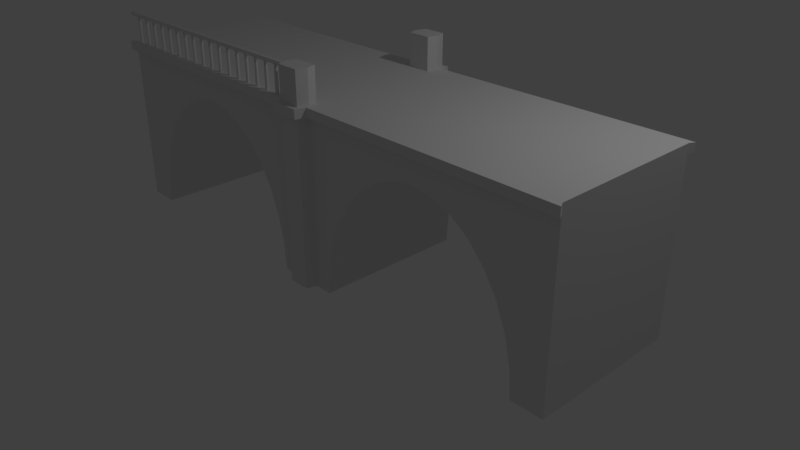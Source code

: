 # Source: most2.blend  (saved by Blender 2.79.0; exported with 4.5.12 LTS)
import bpy
from mathutils import Matrix  # noqa: F401  (used for matrix-valued properties, if any)

bpy.ops.wm.read_factory_settings(use_empty=True)
scene = bpy.context.scene
scene.name = 'Scene'

# ---- collections
col_collection_1 = bpy.data.collections.new('Collection 1'); scene.collection.children.link(col_collection_1)

# ---- materials (node trees are filled in below, after node groups)
mat_material = bpy.data.materials.new('Material')
mat_material.alpha_threshold = 0.0
mat_material.use_transparent_shadow = False
mat_material.roughness = 0.5
mat_material.line_color = (0.0, 0.0, 0.0, 1.0)

# ---- material node trees

# ---- world
world_world = bpy.data.worlds.new('World'); scene.world = world_world
world_world.color = (0.05088, 0.05088, 0.05088)
world_world.use_sun_shadow = False
world_world.sun_shadow_jitter_overblur = 0.0
world_world.cycles.sampling_method = 'MANUAL'

# ---- cameras
cam_camera = bpy.data.cameras.new('Camera')
cam_camera.clip_end = 100.0
cam_camera.lens = 35.0
cam_camera.sensor_width = 32.0
cam_camera.sensor_height = 18.0
cam_camera.ortho_scale = 7.314
cam_camera.dof.focus_distance = 0.0
cam_camera.dof.aperture_fstop = 128.0

# ---- lights
light_lamp = bpy.data.lights.new('Lamp', 'POINT')
light_lamp.transmission_factor = 0.0
light_lamp.cutoff_distance = 30.0
light_lamp.energy = 100.0
light_lamp.shadow_buffer_clip_start = 1.001
light_lamp.shadow_soft_size = 0.1
light_lamp.shadow_maximum_resolution = 0.006
light_lamp.use_absolute_resolution = True

# ---- meshes
me_cylinder_001 = bpy.data.meshes.new('Cylinder.001')
me_cylinder_001.from_pydata([(0.0, 0.02, -0.375), (0.0, 0.02, 0.375), (0.01732, 0.01, -0.375), (0.01732, 0.01, 0.375), (0.01732, -0.01, -0.375), (0.01732, -0.01, 0.375), (-1.748e-09, -0.02, -0.375), (-1.748e-09, -0.02, 0.375), (-0.01732, -0.01, -0.375), (-0.01732, -0.01, 0.375), (-0.01732, 0.01, -0.375), (-0.01732, 0.01, 0.375)], [], [(0, 1, 3, 2), (2, 3, 5, 4), (4, 5, 7, 6), (6, 7, 9, 8), (8, 9, 11, 10), (10, 11, 1, 0)])
me_cylinder_001.use_remesh_preserve_volume = False
me_cylinder_001.use_remesh_preserve_attributes = False
me_cylinder_001.use_mirror_vertex_groups = False
me_cylinder_001.update()
me_cylinder = bpy.data.meshes.new('Cylinder')
me_cylinder.from_pydata([(0.0, 0.02, -0.375), (0.0, 0.02, 0.375), (0.01732, 0.01, -0.375), (0.01732, 0.01, 0.375), (0.01732, -0.01, -0.375), (0.01732, -0.01, 0.375), (-1.748e-09, -0.02, -0.375), (-1.748e-09, -0.02, 0.375), (-0.01732, -0.01, -0.375), (-0.01732, -0.01, 0.375), (-0.01732, 0.01, -0.375), (-0.01732, 0.01, 0.375)], [], [(0, 1, 3, 2), (2, 3, 5, 4), (4, 5, 7, 6), (6, 7, 9, 8), (8, 9, 11, 10), (10, 11, 1, 0)])
me_cylinder.use_remesh_preserve_volume = False
me_cylinder.use_remesh_preserve_attributes = False
me_cylinder.use_mirror_vertex_groups = False
me_cylinder.update()
me_cube = bpy.data.meshes.new('Cube')
me_cube.from_pydata([(-1.0, -1.0, 0.0), (-1.0, -1.0, 1.727), (0.0, -0.9912, 0.0), (-1.0, 1.788e-07, 0.0), (-1.0, 5.96e-08, 1.727), (-1.788e-07, -2.98e-07, 1.727), (-2.98e-08, 0.0, 0.0), (-0.1141, -1.0, -3.231e-07), (-0.04947, -0.9912, -2.384e-07), (-0.8859, -1.0, 8.875e-07), (-0.05258, -0.9912, 1.727), (-0.1215, -1.0, 0.2741), (-0.8785, -1.0, 0.2741), (-0.1435, -1.0, 0.5378), (-0.8565, -1.0, 0.5378), (-0.1791, -1.0, 0.7807), (-0.8209, -1.0, 0.7807), (-0.2271, -1.0, 0.9936), (-0.7729, -1.0, 0.9936), (-0.2856, -1.0, 1.168), (-0.7144, -1.0, 1.168), (-0.3523, -1.0, 1.298), (-0.6477, -1.0, 1.298), (-0.4247, -1.0, 1.378), (-0.5, -1.0, 1.405), (-0.5753, -1.0, 1.378), (-0.1141, 0.0, -3.231e-07), (-0.8859, 0.0, 8.875e-07), (-0.1215, 0.0, 0.2741), (-0.8785, 0.0, 0.2741), (-0.1435, 0.0, 0.5378), (-0.8565, 0.0, 0.5378), (-0.1791, 0.0, 0.7807), (-0.8209, 0.0, 0.7807), (-0.2271, 0.0, 0.9936), (-0.7729, 0.0, 0.9936), (-0.2856, 0.0, 1.168), (-0.7144, 0.0, 1.168), (-0.3523, 0.0, 1.298), (-0.6477, 0.0, 1.298), (-0.4247, 0.0, 1.378), (-0.5, 0.0, 1.405), (-0.5753, 0.0, 1.378), (0.0, -1.124, 1.727), (0.0, -1.124, 0.0), (-0.03966, -1.124, -2.384e-07), (-0.04079, -1.124, 1.727), (0.0, -0.86, 1.727), (-0.0417, -0.86, 1.727), (0.0, -1.124, 2.048), (0.0, -0.9912, 2.048), (0.0, -0.86, 2.048), (-0.05258, -0.9912, 2.048), (-0.04079, -1.124, 2.048), (-0.0417, -0.86, 2.048), (-0.04073, -1.124, 1.638), (-1.0, -1.0, 1.638), (-0.05242, -0.9912, 1.638), (0.0, -1.124, 1.638), (-1.01, -1.068, 1.638), (-1.01, -1.068, 1.727), (-0.06216, -1.059, 1.727), (-0.062, -1.059, 1.638), (-0.05031, -1.192, 1.638), (-0.05036, -1.192, 1.727), (0.0, -1.192, 1.727), (0.0, -1.192, 1.638)], [], [(6, 2, 8, 7, 26), (5, 4, 1, 10, 48, 47), (8, 2, 44, 45), (0, 56, 1, 4, 3), (27, 9, 0, 3), (20, 18, 35, 37), (12, 9, 27, 29), (22, 20, 37, 39), (14, 12, 29, 31), (19, 21, 38, 36), (13, 15, 32, 30), (21, 23, 40, 38), (15, 17, 34, 32), (24, 25, 42, 41), (16, 14, 31, 33), (7, 11, 28, 26), (23, 24, 41, 40), (17, 19, 36, 34), (25, 22, 39, 42), (18, 16, 33, 35), (11, 13, 30, 28), (44, 58, 55, 45), (8, 57, 56, 0, 9, 12, 14, 16, 18, 20, 22, 25, 24, 23, 21, 19, 17, 15, 13, 11, 7), (43, 46, 64, 65), (48, 10, 52, 54), (50, 52, 53, 49), (46, 43, 49, 53), (51, 54, 52, 50), (10, 46, 53, 52), (47, 48, 54, 51), (55, 57, 8, 45), (10, 1, 60, 61), (56, 57, 62, 59), (61, 62, 63, 64), (63, 66, 65, 64), (59, 62, 61, 60), (57, 55, 63, 62), (46, 10, 61, 64), (55, 58, 66, 63), (1, 56, 59, 60)])
_uv = me_cube.uv_layers.new(name='UVMap')
_uv.uv.foreach_set('vector', [0.0, 0.0, 0.0, 0.0, 0.0, 0.0, 0.0, 0.0, 0.0, 0.0, 0.0, 0.0, 0.0, 0.0, 0.0, 0.0, 0.0, 0.0, 0.0, 0.0, 0.0, 0.0, 0.0, 0.0, 0.0, 0.0, 0.0, 0.0, 0.0, 0.0, 0.0, 0.0, 0.0, 0.0, 0.0, 0.0, 0.0, 0.0, 0.0, 0.0, 0.0, 0.0, 0.0, 0.0, 0.0, 0.0, 0.0, 0.0, 0.0, 0.0, 0.0, 0.0, 0.0, 0.0, 0.0, 0.0, 0.0, 0.0, 0.0, 0.0, 0.0, 0.0, 0.0, 0.0, 0.0, 0.0, 0.0, 0.0, 0.0, 0.0, 0.0, 0.0, 0.0, 0.0, 0.0, 0.0, 0.0, 0.0, 0.0, 0.0, 0.0, 0.0, 0.0, 0.0, 0.0, 0.0, 0.0, 0.0, 0.0, 0.0, 0.0, 0.0, 0.0, 0.0, 0.0, 0.0, 0.0, 0.0, 0.0, 0.0, 0.0, 0.0, 0.0, 0.0, 0.0, 0.0, 0.0, 0.0, 0.0, 0.0, 0.0, 0.0, 0.0, 0.0, 0.0, 0.0, 0.0, 0.0, 0.0, 0.0, 0.0, 0.0, 0.0, 0.0, 0.0, 0.0, 0.0, 0.0, 0.0, 0.0, 0.0, 0.0, 0.0, 0.0, 0.0, 0.0, 0.0, 0.0, 0.0, 0.0, 0.0, 0.0, 0.0, 0.0, 0.0, 0.0, 0.0, 0.0, 0.0, 0.0, 0.0, 0.0, 0.0, 0.0, 0.0, 0.0, 0.0, 0.0, 0.0, 0.0, 0.0, 0.0, 0.0, 0.0, 0.0, 0.0, 0.0, 0.0, 0.0, 0.0, 0.0, 0.0, 0.0, 0.0, 0.0, 0.0, 0.0, 0.0, 0.0, 0.0, 0.0, 0.0, 0.0, 0.0, 0.0, 0.0, 0.0, 0.0, 0.0, 0.0, 0.0, 0.0, 0.0, 0.0, 0.0, 0.0, 0.0, 0.0, 0.0, 0.0, 0.0, 0.0, 0.0, 0.0, 0.0, 0.0, 0.0, 0.0, 0.0, 0.0, 0.0, 0.0, 0.0, 0.0, 0.0, 0.0, 0.0, 0.0, 0.0, 0.0, 0.0, 0.0, 0.0, 0.0, 0.0, 0.0, 0.0, 0.0, 0.0, 0.0, 0.0, 0.0, 0.0, 0.0, 0.0, 0.0, 0.0, 0.0, 0.0, 0.0, 0.0, 0.0, 0.0, 0.0, 0.0, 0.0, 0.0, 0.0, 0.0, 0.0, 0.0, 0.0, 0.0, 0.0, 0.0, 0.0, 0.0, 0.0, 0.0, 0.0, 0.0, 0.0, 0.0, 0.0, 0.0, 0.0, 0.0, 0.0, 0.0, 0.0, 0.0, 0.0, 0.0, 0.0, 0.0, 0.0, 0.0, 0.0, 0.0, 0.0, 0.0, 0.0, 0.0, 0.0, 0.0, 0.0, 0.0, 0.0, 0.0, 0.0, 0.0, 0.0, 0.0, 0.0, 0.0, 0.0, 0.0, 0.0, 0.0, 0.0, 0.0, 0.0, 0.0, 0.0, 0.0, 0.0, 0.0, 0.0, 0.0, 0.0, 0.0, 0.0, 0.0, 0.0, 0.0, 0.0, 0.0, 0.0, 0.0, 0.0, 0.0, 0.0, 0.0, 0.0, 0.0, 0.0, 0.0, 0.0, 0.0, 0.0, 0.0, 0.0, 0.0, 0.0, 0.0, 0.0, 0.0, 0.0, 0.0, 0.0, 0.0, 0.0, 0.0, 0.0, 0.0, 0.0, 0.0, 0.0, 0.0, 0.0, 0.0, 0.0, 0.0, 0.0, 0.0, 0.0, 0.0, 0.0, 0.0, 0.0, 0.0, 0.0])
me_cube.materials.append(mat_material)
me_cube.use_remesh_preserve_volume = False
me_cube.use_remesh_preserve_attributes = False
me_cube.use_mirror_vertex_groups = False
me_cube.update()

# ---- objects
ob_cylinder_002 = bpy.data.objects.new('Cylinder.002', me_cylinder_001)
ob_cylinder_001 = bpy.data.objects.new('Cylinder.001', me_cylinder)
ob_cylinder = bpy.data.objects.new('Cylinder', me_cylinder)
ob_cube = bpy.data.objects.new('Cube', me_cube)
ob_lamp = bpy.data.objects.new('Lamp', light_lamp)
ob_camera = bpy.data.objects.new('Camera', cam_camera)

# ---- transforms, parenting, visibility, modifiers, constraints
ob_cylinder_002.location = (-1.881, -0.9927, 2.639)
ob_cylinder_002.rotation_euler = (-0.0, 1.571, 0.0)
ob_cylinder_002.scale = (1.331, 1.743, 4.655)
ob_cylinder_002.lineart.crease_threshold = 0.0
ob_cylinder_001.location = (-0.3871, -0.9932, 2.441)
ob_cylinder_001.scale = (1.181, 1.181, 0.4699)
ob_cylinder_001.lineart.crease_threshold = 0.0
_m = ob_cylinder_001.modifiers.new('Array', 'ARRAY')
_m.count = 17
_m.constant_offset_displace = (0.0, 0.0, 0.0)
_m.relative_offset_displace = (-4.7, 0.0, 0.0)
ob_cylinder.location = (-3.148, -3.034, 2.927)
ob_cylinder.scale = (2.6, 2.6, 1.034)
ob_cylinder.lineart.crease_threshold = 0.0
ob_cube.location = (5.96e-08, 1.192e-07, 0.0)
ob_cube.scale = (3.61, 1.0, 1.314)
ob_cube.lock_rotations_4d = False
ob_cube.empty_display_type = 'ARROWS'
ob_cube.lineart.crease_threshold = 0.0
_m = ob_cube.modifiers.new('Mirror', 'MIRROR')
_m.use_axis = (True, True, False)
_m.use_clip = True
ob_lamp.location = (4.076, 1.005, 5.904)
ob_lamp.rotation_euler = (0.6503, 0.05522, 1.866)
ob_lamp.lock_rotations_4d = False
ob_lamp.empty_display_type = 'ARROWS'
ob_lamp.color = (0.0, 0.0, 0.0, 0.0)
ob_lamp.lineart.crease_threshold = 0.0
ob_camera.location = (7.481, -6.508, 5.344)
ob_camera.rotation_euler = (1.109, 0.0, 0.8149)
ob_camera.lock_rotations_4d = False
ob_camera.empty_display_type = 'ARROWS'
ob_camera.color = (0.0, 0.0, 0.0, 0.0)
ob_camera.display_type = 'WIRE'
ob_camera.lineart.crease_threshold = 0.0

# ---- collection membership
col_collection_1.objects.link(ob_cylinder_002)
col_collection_1.objects.link(ob_cylinder_001)
col_collection_1.objects.link(ob_cylinder)
col_collection_1.objects.link(ob_cube)
col_collection_1.objects.link(ob_lamp)
col_collection_1.objects.link(ob_camera)

# ---- scene / render settings (as saved in the file)
scene.camera = ob_camera
scene.frame_start = 1; scene.frame_end = 250; scene.frame_set(1)
scene.render.engine = 'BLENDER_EEVEE_NEXT'
scene.render.resolution_percentage = 50
scene.render.dither_intensity = 0.0
scene.cycles.use_denoising = False
scene.cycles.samples = 128
scene.cycles.sampling_pattern = 'TABULATED_SOBOL'
scene.cycles.use_adaptive_sampling = False
scene.cycles.use_light_tree = False
scene.cycles.blur_glossy = 0.0
scene.cycles.sample_clamp_indirect = 0.0
scene.view_settings.view_transform = 'Standard'
bpy.context.view_layer.update()

